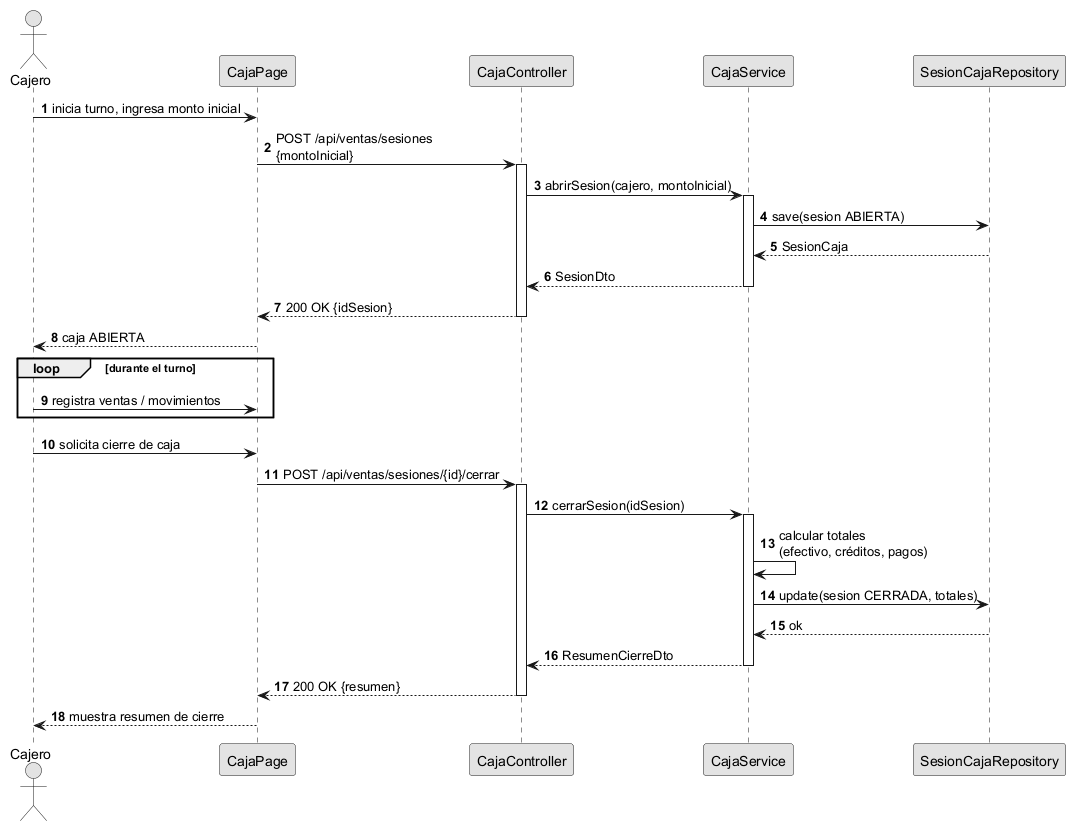

The diagram above was rendered by PlantUML. Its source (embedded in the PNG):
@startuml diagrama4_caja
skinparam monochrome true
skinparam shadowing false
autonumber
actor "Cajero" as C
participant "CajaPage" as CP
participant "CajaController" as CC
participant "CajaService" as CS
participant "SesionCajaRepository" as SR

C -> CP : inicia turno, ingresa monto inicial
CP -> CC : POST /api/ventas/sesiones\n{montoInicial}
activate CC
CC -> CS : abrirSesion(cajero, montoInicial)
activate CS
CS -> SR : save(sesion ABIERTA)
SR --> CS : SesionCaja
CS --> CC : SesionDto
deactivate CS
CC --> CP : 200 OK {idSesion}
deactivate CC
CP --> C : caja ABIERTA

loop durante el turno
  C -> CP : registra ventas / movimientos
end

C -> CP : solicita cierre de caja
CP -> CC : POST /api/ventas/sesiones/{id}/cerrar
activate CC
CC -> CS : cerrarSesion(idSesion)
activate CS
CS -> CS : calcular totales\n(efectivo, créditos, pagos)
CS -> SR : update(sesion CERRADA, totales)
SR --> CS : ok
CS --> CC : ResumenCierreDto
deactivate CS
CC --> CP : 200 OK {resumen}
deactivate CC
CP --> C : muestra resumen de cierre
@enduml